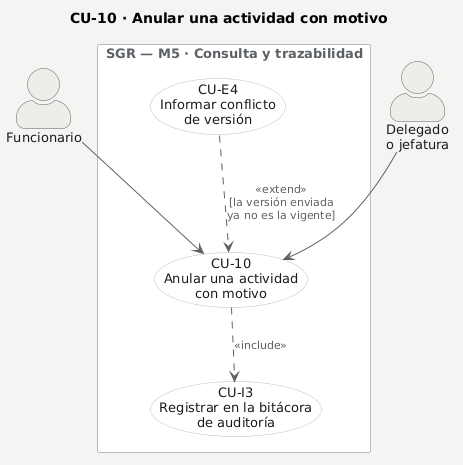

The diagram above was rendered by PlantUML. Its source (embedded in the PNG):
@startuml
' CU-10 · Anular una actividad con motivo — caso de uso detallado.
' El caso con su actor, sus casos incluidos y sus casos de extensión.
' La explicación de cada paso va en la FICHA, no en el diagrama: la
' rúbrica §5.4 pide el detalle en la ficha textual (casos-uso-detalle.md).
title CU-10 · Anular una actividad con motivo

skinparam backgroundColor #F4F4F2
skinparam shadowing false
skinparam defaultFontName Arial
skinparam defaultFontSize 13
skinparam ArrowColor #5B6166
skinparam ArrowFontColor #5B6166
skinparam ArrowFontSize 11
skinparam actorStyle awesome
skinparam actor {
  BackgroundColor #EFEDE8
  BorderColor #5B6166
  FontColor #1A1A1A
}
skinparam usecase {
  BackgroundColor #FFFFFF
  BorderColor #B9BDBF
  FontColor #1A1A1A
}
skinparam rectangle {
  BackgroundColor #FAFAF8
  BorderColor #B9BDBF
  FontColor #5B6166
}

actor "Funcionario" as FUN
actor "Delegado\no jefatura" as DEL

rectangle "**SGR** — M5 · Consulta y trazabilidad" #FFFFFF {
  usecase "CU-10\nAnular una actividad\ncon motivo" as CU10
  usecase "CU-E4\nInformar conflicto\nde versión" as CUE4
  usecase "CU-I3\nRegistrar en la bitácora\nde auditoría" as CUI3
}

FUN --> CU10
DEL --> CU10

CU10 ..> CUI3 : <<include>>

CUE4 ..> CU10 : <<extend>>\n[la versión enviada\nya no es la vigente]
@enduml